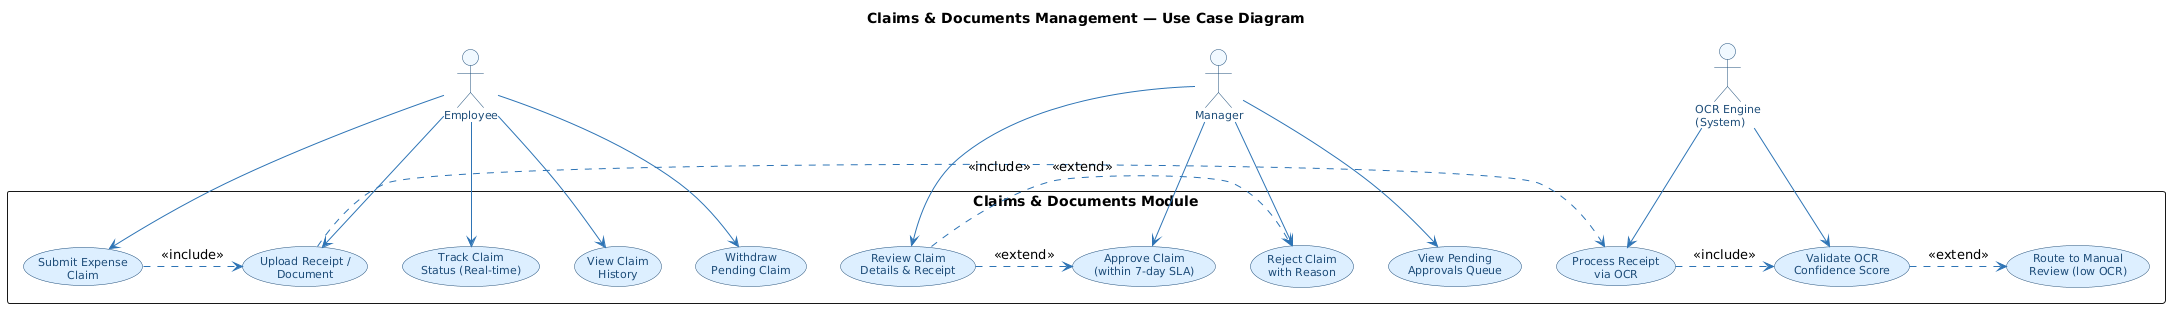

The diagram above was rendered by PlantUML. Its source (embedded in the PNG):
@startuml
title Claims & Documents Management — Use Case Diagram

skinparam usecase {
  BackgroundColor #DDEEFF
  BorderColor #1F4E79
  FontColor #1F4E79
  FontSize 11
}
skinparam actor {
  BackgroundColor #F0F8FF
  BorderColor #1F4E79
  FontColor #1F4E79
  FontSize 11
}
skinparam ArrowColor #2E74B5
skinparam packageStyle rectangle

actor "Employee"            as EMP
actor "Manager"             as MGR
actor "OCR Engine\n(System)" as OCR

rectangle "Claims & Documents Module" {
  usecase "Submit Expense\nClaim"                as UC1
  usecase "Upload Receipt /\nDocument"           as UC2
  usecase "Process Receipt\nvia OCR"             as UC3
  usecase "Validate OCR\nConfidence Score"       as UC4
  usecase "Track Claim\nStatus (Real-time)"      as UC5
  usecase "View Claim\nHistory"                  as UC6
  usecase "Withdraw\nPending Claim"              as UC7
  usecase "View Pending\nApprovals Queue"        as UC8
  usecase "Review Claim\nDetails & Receipt"      as UC9
  usecase "Approve Claim\n(within 7-day SLA)"    as UC10
  usecase "Reject Claim\nwith Reason"            as UC11
  usecase "Route to Manual\nReview (low OCR)"    as UC12
}

EMP --> UC1
EMP --> UC2
EMP --> UC5
EMP --> UC6
EMP --> UC7

MGR --> UC8
MGR --> UC9
MGR --> UC10
MGR --> UC11

OCR --> UC3
OCR --> UC4

UC1  .> UC2  : <<include>>
UC2  .> UC3  : <<include>>
UC3  .> UC4  : <<include>>
UC4  .> UC12 : <<extend>>
UC9  .> UC10 : <<extend>>
UC9  .> UC11 : <<extend>>
@enduml